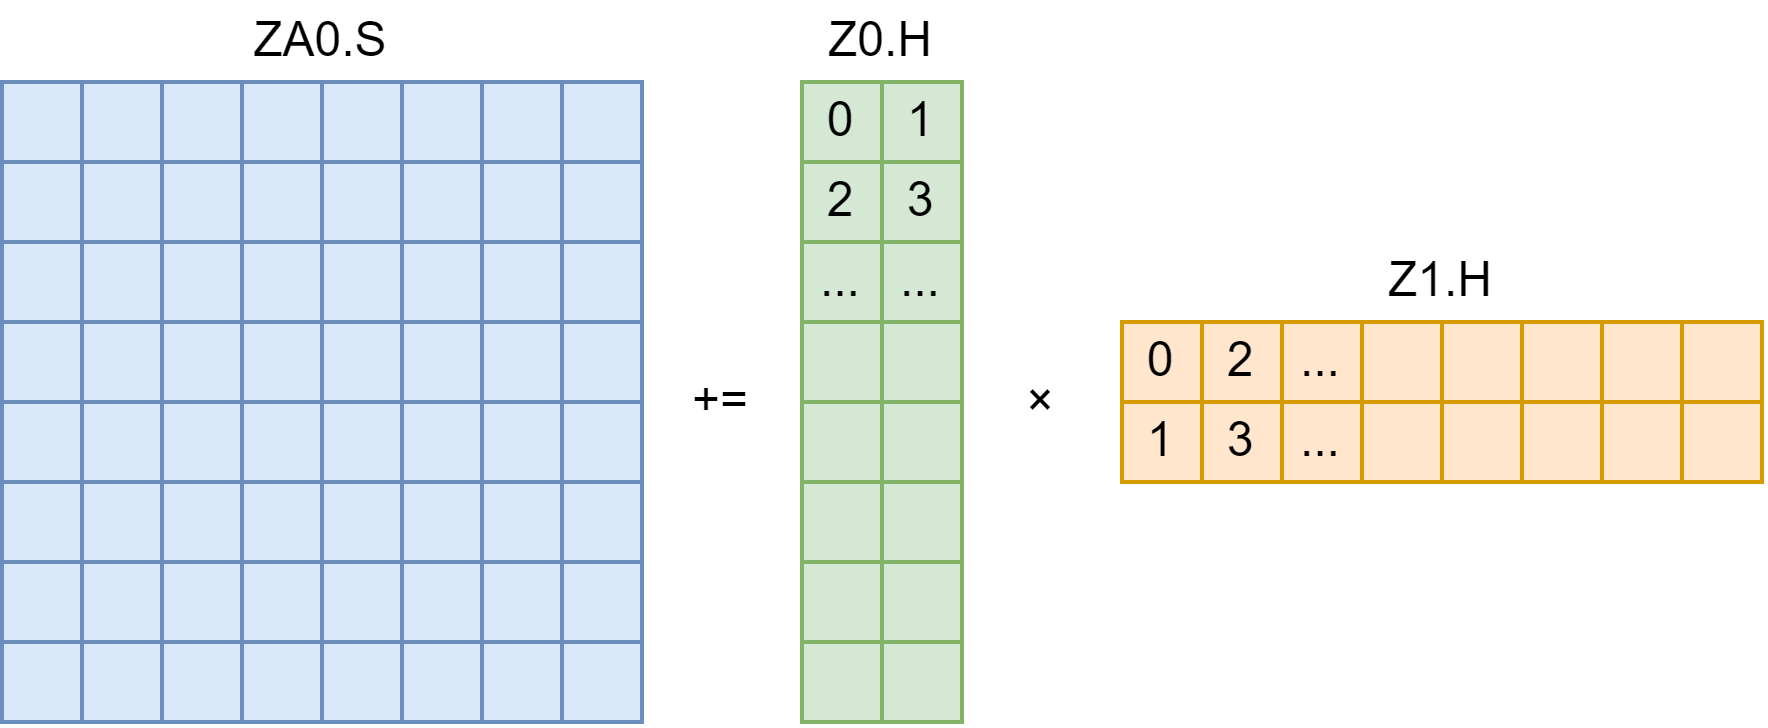

The diagram above was exported from draw.io. Its source (the exported page's mxGraphModel, read from the mxfile embedded in the PNG):
<mxGraphModel dx="848" dy="864" grid="1" gridSize="10" guides="1" tooltips="1" connect="1" arrows="1" fold="1" page="0" pageScale="1" pageWidth="827" pageHeight="1169" background="#ffffff" math="0" shadow="0">
  <root>
    <mxCell id="0" />
    <mxCell id="1" parent="0" />
    <mxCell id="102" value="Z0.H" style="text;html=1;strokeColor=none;fillColor=none;align=center;verticalAlign=middle;whiteSpace=wrap;rounded=0;fontColor=#000000;" parent="1" vertex="1">
      <mxGeometry x="-90" y="-20" width="60" height="20" as="geometry" />
    </mxCell>
    <mxCell id="284" value="0" style="rounded=0;whiteSpace=wrap;html=1;fillColor=#d5e8d4;strokeColor=#82b366;" parent="1" vertex="1">
      <mxGeometry x="-80" width="20" height="20" as="geometry" />
    </mxCell>
    <mxCell id="696" value="0" style="rounded=0;whiteSpace=wrap;html=1;fillColor=#ffe6cc;strokeColor=#d79b00;" parent="1" vertex="1">
      <mxGeometry y="60" width="20" height="20" as="geometry" />
    </mxCell>
    <mxCell id="697" value="2" style="rounded=0;whiteSpace=wrap;html=1;fillColor=#ffe6cc;strokeColor=#d79b00;" parent="1" vertex="1">
      <mxGeometry x="20" y="60" width="20" height="20" as="geometry" />
    </mxCell>
    <mxCell id="698" value="..." style="rounded=0;whiteSpace=wrap;html=1;fillColor=#ffe6cc;strokeColor=#d79b00;" parent="1" vertex="1">
      <mxGeometry x="40" y="60" width="20" height="20" as="geometry" />
    </mxCell>
    <mxCell id="699" value="" style="rounded=0;whiteSpace=wrap;html=1;fillColor=#ffe6cc;strokeColor=#d79b00;" parent="1" vertex="1">
      <mxGeometry x="60" y="60" width="20" height="20" as="geometry" />
    </mxCell>
    <mxCell id="700" value="" style="rounded=0;whiteSpace=wrap;html=1;fillColor=#ffe6cc;strokeColor=#d79b00;" parent="1" vertex="1">
      <mxGeometry x="80" y="60" width="20" height="20" as="geometry" />
    </mxCell>
    <mxCell id="701" value="" style="rounded=0;whiteSpace=wrap;html=1;fillColor=#ffe6cc;strokeColor=#d79b00;" parent="1" vertex="1">
      <mxGeometry x="100" y="60" width="20" height="20" as="geometry" />
    </mxCell>
    <mxCell id="702" value="" style="rounded=0;whiteSpace=wrap;html=1;fillColor=#ffe6cc;strokeColor=#d79b00;" parent="1" vertex="1">
      <mxGeometry x="120" y="60" width="20" height="20" as="geometry" />
    </mxCell>
    <mxCell id="703" value="" style="rounded=0;whiteSpace=wrap;html=1;fillColor=#ffe6cc;strokeColor=#d79b00;" parent="1" vertex="1">
      <mxGeometry x="140" y="60" width="20" height="20" as="geometry" />
    </mxCell>
    <mxCell id="712" value="2" style="rounded=0;whiteSpace=wrap;html=1;fillColor=#d5e8d4;strokeColor=#82b366;" parent="1" vertex="1">
      <mxGeometry x="-80" y="20" width="20" height="20" as="geometry" />
    </mxCell>
    <mxCell id="713" value="..." style="rounded=0;whiteSpace=wrap;html=1;fillColor=#d5e8d4;strokeColor=#82b366;" parent="1" vertex="1">
      <mxGeometry x="-80" y="40" width="20" height="20" as="geometry" />
    </mxCell>
    <mxCell id="714" value="" style="rounded=0;whiteSpace=wrap;html=1;fillColor=#d5e8d4;strokeColor=#82b366;" parent="1" vertex="1">
      <mxGeometry x="-80" y="60" width="20" height="20" as="geometry" />
    </mxCell>
    <mxCell id="723" value="" style="rounded=0;whiteSpace=wrap;html=1;fillColor=#d5e8d4;strokeColor=#82b366;" parent="1" vertex="1">
      <mxGeometry x="-80" y="80" width="20" height="20" as="geometry" />
    </mxCell>
    <mxCell id="724" value="" style="rounded=0;whiteSpace=wrap;html=1;fillColor=#d5e8d4;strokeColor=#82b366;" parent="1" vertex="1">
      <mxGeometry x="-80" y="100" width="20" height="20" as="geometry" />
    </mxCell>
    <mxCell id="725" value="" style="rounded=0;whiteSpace=wrap;html=1;fillColor=#d5e8d4;strokeColor=#82b366;" parent="1" vertex="1">
      <mxGeometry x="-80" y="120" width="20" height="20" as="geometry" />
    </mxCell>
    <mxCell id="726" value="" style="rounded=0;whiteSpace=wrap;html=1;fillColor=#d5e8d4;strokeColor=#82b366;" parent="1" vertex="1">
      <mxGeometry x="-80" y="140" width="20" height="20" as="geometry" />
    </mxCell>
    <mxCell id="735" value="Z1.H" style="text;html=1;strokeColor=none;fillColor=none;align=center;verticalAlign=middle;whiteSpace=wrap;rounded=0;fontColor=#000000;" parent="1" vertex="1">
      <mxGeometry x="50" y="40" width="60" height="20" as="geometry" />
    </mxCell>
    <mxCell id="736" value="" style="rounded=0;whiteSpace=wrap;html=1;fillColor=#dae8fc;strokeColor=#6c8ebf;" parent="1" vertex="1">
      <mxGeometry x="-280" width="20" height="20" as="geometry" />
    </mxCell>
    <mxCell id="737" value="" style="rounded=0;whiteSpace=wrap;html=1;fillColor=#dae8fc;strokeColor=#6c8ebf;" parent="1" vertex="1">
      <mxGeometry x="-260" width="20" height="20" as="geometry" />
    </mxCell>
    <mxCell id="738" value="" style="rounded=0;whiteSpace=wrap;html=1;fillColor=#dae8fc;strokeColor=#6c8ebf;" parent="1" vertex="1">
      <mxGeometry x="-240" width="20" height="20" as="geometry" />
    </mxCell>
    <mxCell id="739" value="" style="rounded=0;whiteSpace=wrap;html=1;fillColor=#dae8fc;strokeColor=#6c8ebf;" parent="1" vertex="1">
      <mxGeometry x="-220" width="20" height="20" as="geometry" />
    </mxCell>
    <mxCell id="740" value="" style="rounded=0;whiteSpace=wrap;html=1;fillColor=#dae8fc;strokeColor=#6c8ebf;" parent="1" vertex="1">
      <mxGeometry x="-200" width="20" height="20" as="geometry" />
    </mxCell>
    <mxCell id="741" value="" style="rounded=0;whiteSpace=wrap;html=1;fillColor=#dae8fc;strokeColor=#6c8ebf;" parent="1" vertex="1">
      <mxGeometry x="-180" width="20" height="20" as="geometry" />
    </mxCell>
    <mxCell id="742" value="" style="rounded=0;whiteSpace=wrap;html=1;fillColor=#dae8fc;strokeColor=#6c8ebf;" parent="1" vertex="1">
      <mxGeometry x="-160" width="20" height="20" as="geometry" />
    </mxCell>
    <mxCell id="743" value="" style="rounded=0;whiteSpace=wrap;html=1;fillColor=#dae8fc;strokeColor=#6c8ebf;" parent="1" vertex="1">
      <mxGeometry x="-140" width="20" height="20" as="geometry" />
    </mxCell>
    <mxCell id="744" value="" style="rounded=0;whiteSpace=wrap;html=1;fillColor=#dae8fc;strokeColor=#6c8ebf;" parent="1" vertex="1">
      <mxGeometry x="-280" y="20" width="20" height="20" as="geometry" />
    </mxCell>
    <mxCell id="745" value="" style="rounded=0;whiteSpace=wrap;html=1;fillColor=#dae8fc;strokeColor=#6c8ebf;" parent="1" vertex="1">
      <mxGeometry x="-260" y="20" width="20" height="20" as="geometry" />
    </mxCell>
    <mxCell id="746" value="" style="rounded=0;whiteSpace=wrap;html=1;fillColor=#dae8fc;strokeColor=#6c8ebf;" parent="1" vertex="1">
      <mxGeometry x="-240" y="20" width="20" height="20" as="geometry" />
    </mxCell>
    <mxCell id="747" value="" style="rounded=0;whiteSpace=wrap;html=1;fillColor=#dae8fc;strokeColor=#6c8ebf;" parent="1" vertex="1">
      <mxGeometry x="-220" y="20" width="20" height="20" as="geometry" />
    </mxCell>
    <mxCell id="748" value="" style="rounded=0;whiteSpace=wrap;html=1;fillColor=#dae8fc;strokeColor=#6c8ebf;" parent="1" vertex="1">
      <mxGeometry x="-200" y="20" width="20" height="20" as="geometry" />
    </mxCell>
    <mxCell id="749" value="" style="rounded=0;whiteSpace=wrap;html=1;fillColor=#dae8fc;strokeColor=#6c8ebf;" parent="1" vertex="1">
      <mxGeometry x="-180" y="20" width="20" height="20" as="geometry" />
    </mxCell>
    <mxCell id="750" value="" style="rounded=0;whiteSpace=wrap;html=1;fillColor=#dae8fc;strokeColor=#6c8ebf;" parent="1" vertex="1">
      <mxGeometry x="-160" y="20" width="20" height="20" as="geometry" />
    </mxCell>
    <mxCell id="751" value="" style="rounded=0;whiteSpace=wrap;html=1;fillColor=#dae8fc;strokeColor=#6c8ebf;" parent="1" vertex="1">
      <mxGeometry x="-140" y="20" width="20" height="20" as="geometry" />
    </mxCell>
    <mxCell id="752" value="" style="rounded=0;whiteSpace=wrap;html=1;fillColor=#dae8fc;strokeColor=#6c8ebf;" parent="1" vertex="1">
      <mxGeometry x="-280" y="40" width="20" height="20" as="geometry" />
    </mxCell>
    <mxCell id="753" value="" style="rounded=0;whiteSpace=wrap;html=1;fillColor=#dae8fc;strokeColor=#6c8ebf;" parent="1" vertex="1">
      <mxGeometry x="-260" y="40" width="20" height="20" as="geometry" />
    </mxCell>
    <mxCell id="754" value="" style="rounded=0;whiteSpace=wrap;html=1;fillColor=#dae8fc;strokeColor=#6c8ebf;" parent="1" vertex="1">
      <mxGeometry x="-240" y="40" width="20" height="20" as="geometry" />
    </mxCell>
    <mxCell id="755" value="" style="rounded=0;whiteSpace=wrap;html=1;fillColor=#dae8fc;strokeColor=#6c8ebf;" parent="1" vertex="1">
      <mxGeometry x="-220" y="40" width="20" height="20" as="geometry" />
    </mxCell>
    <mxCell id="756" value="" style="rounded=0;whiteSpace=wrap;html=1;fillColor=#dae8fc;strokeColor=#6c8ebf;" parent="1" vertex="1">
      <mxGeometry x="-200" y="40" width="20" height="20" as="geometry" />
    </mxCell>
    <mxCell id="757" value="" style="rounded=0;whiteSpace=wrap;html=1;fillColor=#dae8fc;strokeColor=#6c8ebf;" parent="1" vertex="1">
      <mxGeometry x="-180" y="40" width="20" height="20" as="geometry" />
    </mxCell>
    <mxCell id="758" value="" style="rounded=0;whiteSpace=wrap;html=1;fillColor=#dae8fc;strokeColor=#6c8ebf;" parent="1" vertex="1">
      <mxGeometry x="-160" y="40" width="20" height="20" as="geometry" />
    </mxCell>
    <mxCell id="759" value="" style="rounded=0;whiteSpace=wrap;html=1;fillColor=#dae8fc;strokeColor=#6c8ebf;" parent="1" vertex="1">
      <mxGeometry x="-140" y="40" width="20" height="20" as="geometry" />
    </mxCell>
    <mxCell id="760" value="" style="rounded=0;whiteSpace=wrap;html=1;fillColor=#dae8fc;strokeColor=#6c8ebf;" parent="1" vertex="1">
      <mxGeometry x="-280" y="60" width="20" height="20" as="geometry" />
    </mxCell>
    <mxCell id="761" value="" style="rounded=0;whiteSpace=wrap;html=1;fillColor=#dae8fc;strokeColor=#6c8ebf;" parent="1" vertex="1">
      <mxGeometry x="-260" y="60" width="20" height="20" as="geometry" />
    </mxCell>
    <mxCell id="762" value="" style="rounded=0;whiteSpace=wrap;html=1;fillColor=#dae8fc;strokeColor=#6c8ebf;" parent="1" vertex="1">
      <mxGeometry x="-240" y="60" width="20" height="20" as="geometry" />
    </mxCell>
    <mxCell id="763" value="" style="rounded=0;whiteSpace=wrap;html=1;fillColor=#dae8fc;strokeColor=#6c8ebf;" parent="1" vertex="1">
      <mxGeometry x="-220" y="60" width="20" height="20" as="geometry" />
    </mxCell>
    <mxCell id="764" value="" style="rounded=0;whiteSpace=wrap;html=1;fillColor=#dae8fc;strokeColor=#6c8ebf;" parent="1" vertex="1">
      <mxGeometry x="-200" y="60" width="20" height="20" as="geometry" />
    </mxCell>
    <mxCell id="765" value="" style="rounded=0;whiteSpace=wrap;html=1;fillColor=#dae8fc;strokeColor=#6c8ebf;" parent="1" vertex="1">
      <mxGeometry x="-180" y="60" width="20" height="20" as="geometry" />
    </mxCell>
    <mxCell id="766" value="" style="rounded=0;whiteSpace=wrap;html=1;fillColor=#dae8fc;strokeColor=#6c8ebf;" parent="1" vertex="1">
      <mxGeometry x="-160" y="60" width="20" height="20" as="geometry" />
    </mxCell>
    <mxCell id="767" value="" style="rounded=0;whiteSpace=wrap;html=1;fillColor=#dae8fc;strokeColor=#6c8ebf;" parent="1" vertex="1">
      <mxGeometry x="-140" y="60" width="20" height="20" as="geometry" />
    </mxCell>
    <mxCell id="768" value="" style="rounded=0;whiteSpace=wrap;html=1;fillColor=#dae8fc;strokeColor=#6c8ebf;" parent="1" vertex="1">
      <mxGeometry x="-280" y="80" width="20" height="20" as="geometry" />
    </mxCell>
    <mxCell id="769" value="" style="rounded=0;whiteSpace=wrap;html=1;fillColor=#dae8fc;strokeColor=#6c8ebf;" parent="1" vertex="1">
      <mxGeometry x="-260" y="80" width="20" height="20" as="geometry" />
    </mxCell>
    <mxCell id="770" value="" style="rounded=0;whiteSpace=wrap;html=1;fillColor=#dae8fc;strokeColor=#6c8ebf;" parent="1" vertex="1">
      <mxGeometry x="-240" y="80" width="20" height="20" as="geometry" />
    </mxCell>
    <mxCell id="771" value="" style="rounded=0;whiteSpace=wrap;html=1;fillColor=#dae8fc;strokeColor=#6c8ebf;" parent="1" vertex="1">
      <mxGeometry x="-220" y="80" width="20" height="20" as="geometry" />
    </mxCell>
    <mxCell id="772" value="" style="rounded=0;whiteSpace=wrap;html=1;fillColor=#dae8fc;strokeColor=#6c8ebf;" parent="1" vertex="1">
      <mxGeometry x="-200" y="80" width="20" height="20" as="geometry" />
    </mxCell>
    <mxCell id="773" value="" style="rounded=0;whiteSpace=wrap;html=1;fillColor=#dae8fc;strokeColor=#6c8ebf;" parent="1" vertex="1">
      <mxGeometry x="-180" y="80" width="20" height="20" as="geometry" />
    </mxCell>
    <mxCell id="774" value="" style="rounded=0;whiteSpace=wrap;html=1;fillColor=#dae8fc;strokeColor=#6c8ebf;" parent="1" vertex="1">
      <mxGeometry x="-160" y="80" width="20" height="20" as="geometry" />
    </mxCell>
    <mxCell id="775" value="" style="rounded=0;whiteSpace=wrap;html=1;fillColor=#dae8fc;strokeColor=#6c8ebf;" parent="1" vertex="1">
      <mxGeometry x="-140" y="80" width="20" height="20" as="geometry" />
    </mxCell>
    <mxCell id="776" value="" style="rounded=0;whiteSpace=wrap;html=1;fillColor=#dae8fc;strokeColor=#6c8ebf;" parent="1" vertex="1">
      <mxGeometry x="-280" y="100" width="20" height="20" as="geometry" />
    </mxCell>
    <mxCell id="777" value="" style="rounded=0;whiteSpace=wrap;html=1;fillColor=#dae8fc;strokeColor=#6c8ebf;" parent="1" vertex="1">
      <mxGeometry x="-260" y="100" width="20" height="20" as="geometry" />
    </mxCell>
    <mxCell id="778" value="" style="rounded=0;whiteSpace=wrap;html=1;fillColor=#dae8fc;strokeColor=#6c8ebf;" parent="1" vertex="1">
      <mxGeometry x="-240" y="100" width="20" height="20" as="geometry" />
    </mxCell>
    <mxCell id="779" value="" style="rounded=0;whiteSpace=wrap;html=1;fillColor=#dae8fc;strokeColor=#6c8ebf;" parent="1" vertex="1">
      <mxGeometry x="-220" y="100" width="20" height="20" as="geometry" />
    </mxCell>
    <mxCell id="780" value="" style="rounded=0;whiteSpace=wrap;html=1;fillColor=#dae8fc;strokeColor=#6c8ebf;" parent="1" vertex="1">
      <mxGeometry x="-200" y="100" width="20" height="20" as="geometry" />
    </mxCell>
    <mxCell id="781" value="" style="rounded=0;whiteSpace=wrap;html=1;fillColor=#dae8fc;strokeColor=#6c8ebf;" parent="1" vertex="1">
      <mxGeometry x="-180" y="100" width="20" height="20" as="geometry" />
    </mxCell>
    <mxCell id="782" value="" style="rounded=0;whiteSpace=wrap;html=1;fillColor=#dae8fc;strokeColor=#6c8ebf;" parent="1" vertex="1">
      <mxGeometry x="-160" y="100" width="20" height="20" as="geometry" />
    </mxCell>
    <mxCell id="783" value="" style="rounded=0;whiteSpace=wrap;html=1;fillColor=#dae8fc;strokeColor=#6c8ebf;" parent="1" vertex="1">
      <mxGeometry x="-140" y="100" width="20" height="20" as="geometry" />
    </mxCell>
    <mxCell id="784" value="" style="rounded=0;whiteSpace=wrap;html=1;fillColor=#dae8fc;strokeColor=#6c8ebf;" parent="1" vertex="1">
      <mxGeometry x="-280" y="120" width="20" height="20" as="geometry" />
    </mxCell>
    <mxCell id="785" value="" style="rounded=0;whiteSpace=wrap;html=1;fillColor=#dae8fc;strokeColor=#6c8ebf;" parent="1" vertex="1">
      <mxGeometry x="-260" y="120" width="20" height="20" as="geometry" />
    </mxCell>
    <mxCell id="786" value="" style="rounded=0;whiteSpace=wrap;html=1;fillColor=#dae8fc;strokeColor=#6c8ebf;" parent="1" vertex="1">
      <mxGeometry x="-240" y="120" width="20" height="20" as="geometry" />
    </mxCell>
    <mxCell id="787" value="" style="rounded=0;whiteSpace=wrap;html=1;fillColor=#dae8fc;strokeColor=#6c8ebf;" parent="1" vertex="1">
      <mxGeometry x="-220" y="120" width="20" height="20" as="geometry" />
    </mxCell>
    <mxCell id="788" value="" style="rounded=0;whiteSpace=wrap;html=1;fillColor=#dae8fc;strokeColor=#6c8ebf;" parent="1" vertex="1">
      <mxGeometry x="-200" y="120" width="20" height="20" as="geometry" />
    </mxCell>
    <mxCell id="789" value="" style="rounded=0;whiteSpace=wrap;html=1;fillColor=#dae8fc;strokeColor=#6c8ebf;" parent="1" vertex="1">
      <mxGeometry x="-180" y="120" width="20" height="20" as="geometry" />
    </mxCell>
    <mxCell id="790" value="" style="rounded=0;whiteSpace=wrap;html=1;fillColor=#dae8fc;strokeColor=#6c8ebf;" parent="1" vertex="1">
      <mxGeometry x="-160" y="120" width="20" height="20" as="geometry" />
    </mxCell>
    <mxCell id="791" value="" style="rounded=0;whiteSpace=wrap;html=1;fillColor=#dae8fc;strokeColor=#6c8ebf;" parent="1" vertex="1">
      <mxGeometry x="-140" y="120" width="20" height="20" as="geometry" />
    </mxCell>
    <mxCell id="792" value="" style="rounded=0;whiteSpace=wrap;html=1;fillColor=#dae8fc;strokeColor=#6c8ebf;" parent="1" vertex="1">
      <mxGeometry x="-280" y="140" width="20" height="20" as="geometry" />
    </mxCell>
    <mxCell id="793" value="" style="rounded=0;whiteSpace=wrap;html=1;fillColor=#dae8fc;strokeColor=#6c8ebf;" parent="1" vertex="1">
      <mxGeometry x="-260" y="140" width="20" height="20" as="geometry" />
    </mxCell>
    <mxCell id="794" value="" style="rounded=0;whiteSpace=wrap;html=1;fillColor=#dae8fc;strokeColor=#6c8ebf;" parent="1" vertex="1">
      <mxGeometry x="-240" y="140" width="20" height="20" as="geometry" />
    </mxCell>
    <mxCell id="795" value="" style="rounded=0;whiteSpace=wrap;html=1;fillColor=#dae8fc;strokeColor=#6c8ebf;" parent="1" vertex="1">
      <mxGeometry x="-220" y="140" width="20" height="20" as="geometry" />
    </mxCell>
    <mxCell id="796" value="" style="rounded=0;whiteSpace=wrap;html=1;fillColor=#dae8fc;strokeColor=#6c8ebf;" parent="1" vertex="1">
      <mxGeometry x="-200" y="140" width="20" height="20" as="geometry" />
    </mxCell>
    <mxCell id="797" value="" style="rounded=0;whiteSpace=wrap;html=1;fillColor=#dae8fc;strokeColor=#6c8ebf;" parent="1" vertex="1">
      <mxGeometry x="-180" y="140" width="20" height="20" as="geometry" />
    </mxCell>
    <mxCell id="798" value="" style="rounded=0;whiteSpace=wrap;html=1;fillColor=#dae8fc;strokeColor=#6c8ebf;" parent="1" vertex="1">
      <mxGeometry x="-160" y="140" width="20" height="20" as="geometry" />
    </mxCell>
    <mxCell id="799" value="" style="rounded=0;whiteSpace=wrap;html=1;fillColor=#dae8fc;strokeColor=#6c8ebf;" parent="1" vertex="1">
      <mxGeometry x="-140" y="140" width="20" height="20" as="geometry" />
    </mxCell>
    <mxCell id="992" value="ZA0.S" style="text;html=1;strokeColor=none;fillColor=none;align=center;verticalAlign=middle;whiteSpace=wrap;rounded=0;fontColor=#000000;" parent="1" vertex="1">
      <mxGeometry x="-230" y="-20" width="60" height="20" as="geometry" />
    </mxCell>
    <mxCell id="993" value="+=" style="text;html=1;strokeColor=none;fillColor=none;align=center;verticalAlign=middle;whiteSpace=wrap;rounded=0;fontColor=#000000;" parent="1" vertex="1">
      <mxGeometry x="-120" y="70" width="40" height="20" as="geometry" />
    </mxCell>
    <mxCell id="994" value="×" style="text;html=1;strokeColor=none;fillColor=none;align=center;verticalAlign=middle;whiteSpace=wrap;rounded=0;fontColor=#000000;" parent="1" vertex="1">
      <mxGeometry x="-40" y="70" width="40" height="20" as="geometry" />
    </mxCell>
    <mxCell id="995" value="1" style="rounded=0;whiteSpace=wrap;html=1;fillColor=#d5e8d4;strokeColor=#82b366;" parent="1" vertex="1">
      <mxGeometry x="-60" width="20" height="20" as="geometry" />
    </mxCell>
    <mxCell id="996" value="3" style="rounded=0;whiteSpace=wrap;html=1;fillColor=#d5e8d4;strokeColor=#82b366;" parent="1" vertex="1">
      <mxGeometry x="-60" y="20" width="20" height="20" as="geometry" />
    </mxCell>
    <mxCell id="997" value="..." style="rounded=0;whiteSpace=wrap;html=1;fillColor=#d5e8d4;strokeColor=#82b366;" parent="1" vertex="1">
      <mxGeometry x="-60" y="40" width="20" height="20" as="geometry" />
    </mxCell>
    <mxCell id="998" value="" style="rounded=0;whiteSpace=wrap;html=1;fillColor=#d5e8d4;strokeColor=#82b366;" parent="1" vertex="1">
      <mxGeometry x="-60" y="60" width="20" height="20" as="geometry" />
    </mxCell>
    <mxCell id="999" value="" style="rounded=0;whiteSpace=wrap;html=1;fillColor=#d5e8d4;strokeColor=#82b366;" parent="1" vertex="1">
      <mxGeometry x="-60" y="80" width="20" height="20" as="geometry" />
    </mxCell>
    <mxCell id="1000" value="" style="rounded=0;whiteSpace=wrap;html=1;fillColor=#d5e8d4;strokeColor=#82b366;" parent="1" vertex="1">
      <mxGeometry x="-60" y="100" width="20" height="20" as="geometry" />
    </mxCell>
    <mxCell id="1001" value="" style="rounded=0;whiteSpace=wrap;html=1;fillColor=#d5e8d4;strokeColor=#82b366;" parent="1" vertex="1">
      <mxGeometry x="-60" y="120" width="20" height="20" as="geometry" />
    </mxCell>
    <mxCell id="1002" value="" style="rounded=0;whiteSpace=wrap;html=1;fillColor=#d5e8d4;strokeColor=#82b366;" parent="1" vertex="1">
      <mxGeometry x="-60" y="140" width="20" height="20" as="geometry" />
    </mxCell>
    <mxCell id="1003" value="1" style="rounded=0;whiteSpace=wrap;html=1;fillColor=#ffe6cc;strokeColor=#d79b00;" parent="1" vertex="1">
      <mxGeometry y="80" width="20" height="20" as="geometry" />
    </mxCell>
    <mxCell id="1004" value="3" style="rounded=0;whiteSpace=wrap;html=1;fillColor=#ffe6cc;strokeColor=#d79b00;" parent="1" vertex="1">
      <mxGeometry x="20" y="80" width="20" height="20" as="geometry" />
    </mxCell>
    <mxCell id="1005" value="..." style="rounded=0;whiteSpace=wrap;html=1;fillColor=#ffe6cc;strokeColor=#d79b00;" parent="1" vertex="1">
      <mxGeometry x="40" y="80" width="20" height="20" as="geometry" />
    </mxCell>
    <mxCell id="1006" value="" style="rounded=0;whiteSpace=wrap;html=1;fillColor=#ffe6cc;strokeColor=#d79b00;" parent="1" vertex="1">
      <mxGeometry x="60" y="80" width="20" height="20" as="geometry" />
    </mxCell>
    <mxCell id="1007" value="" style="rounded=0;whiteSpace=wrap;html=1;fillColor=#ffe6cc;strokeColor=#d79b00;" parent="1" vertex="1">
      <mxGeometry x="80" y="80" width="20" height="20" as="geometry" />
    </mxCell>
    <mxCell id="1008" value="" style="rounded=0;whiteSpace=wrap;html=1;fillColor=#ffe6cc;strokeColor=#d79b00;" parent="1" vertex="1">
      <mxGeometry x="100" y="80" width="20" height="20" as="geometry" />
    </mxCell>
    <mxCell id="1009" value="" style="rounded=0;whiteSpace=wrap;html=1;fillColor=#ffe6cc;strokeColor=#d79b00;" parent="1" vertex="1">
      <mxGeometry x="120" y="80" width="20" height="20" as="geometry" />
    </mxCell>
    <mxCell id="1010" value="" style="rounded=0;whiteSpace=wrap;html=1;fillColor=#ffe6cc;strokeColor=#d79b00;" parent="1" vertex="1">
      <mxGeometry x="140" y="80" width="20" height="20" as="geometry" />
    </mxCell>
  </root>
</mxGraphModel>